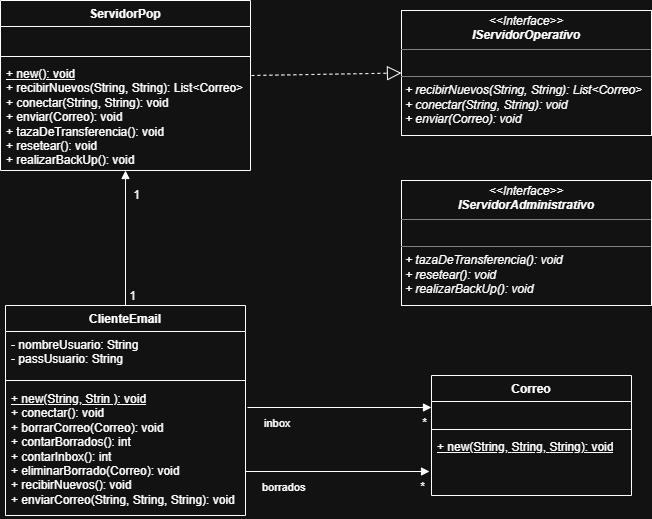

The diagram above was exported from draw.io. Its source (the exported page's mxGraphModel, read from the mxfile embedded in the PNG):
<mxGraphModel dx="1688" dy="779" grid="1" gridSize="10" guides="1" tooltips="1" connect="1" arrows="1" fold="1" page="1" pageScale="1" pageWidth="827" pageHeight="1169" math="0" shadow="0">
  <root>
    <mxCell id="0" />
    <mxCell id="1" parent="0" />
    <mxCell id="IpLsa_E-HSyuh-UIR73e-10" parent="1" style="swimlane;fontStyle=1;align=center;verticalAlign=top;childLayout=stackLayout;horizontal=1;startSize=26;horizontalStack=0;resizeParent=1;resizeParentMax=0;resizeLast=0;collapsible=1;marginBottom=0;whiteSpace=wrap;html=1;" value="ClienteEmail" vertex="1">
      <mxGeometry height="210" width="240" x="-146" y="450" as="geometry" />
    </mxCell>
    <mxCell id="IpLsa_E-HSyuh-UIR73e-11" parent="IpLsa_E-HSyuh-UIR73e-10" style="text;strokeColor=none;fillColor=none;align=left;verticalAlign=top;spacingLeft=4;spacingRight=4;overflow=hidden;rotatable=0;points=[[0,0.5],[1,0.5]];portConstraint=eastwest;whiteSpace=wrap;html=1;" value="- nombreUsuario: String&lt;div&gt;- passUsuario: String&lt;/div&gt;" vertex="1">
      <mxGeometry height="44" width="240" y="26" as="geometry" />
    </mxCell>
    <mxCell id="IpLsa_E-HSyuh-UIR73e-12" parent="IpLsa_E-HSyuh-UIR73e-10" style="line;strokeWidth=1;fillColor=none;align=left;verticalAlign=middle;spacingTop=-1;spacingLeft=3;spacingRight=3;rotatable=0;labelPosition=right;points=[];portConstraint=eastwest;strokeColor=inherit;" value="" vertex="1">
      <mxGeometry height="10" width="240" y="70" as="geometry" />
    </mxCell>
    <mxCell id="IpLsa_E-HSyuh-UIR73e-13" parent="IpLsa_E-HSyuh-UIR73e-10" style="text;strokeColor=none;fillColor=none;align=left;verticalAlign=top;spacingLeft=4;spacingRight=4;overflow=hidden;rotatable=0;points=[[0,0.5],[1,0.5]];portConstraint=eastwest;whiteSpace=wrap;html=1;" value="&lt;div&gt;&lt;u&gt;+ new(String, Strin ): void&lt;/u&gt;&lt;/div&gt;&lt;div&gt;+ conectar(): void&lt;/div&gt;&lt;div&gt;+ borrarCorreo(Correo): void&lt;/div&gt;&lt;div&gt;+ contarBorrados(): int&lt;/div&gt;&lt;div&gt;+ contarInbox(): int&lt;/div&gt;&lt;div&gt;+ eliminarBorrado(Correo): void&lt;/div&gt;&lt;div&gt;+ recibirNuevos(): void&lt;/div&gt;&lt;div&gt;+ enviarCorreo(String, String, String): void&lt;/div&gt;" vertex="1">
      <mxGeometry height="130" width="240" y="80" as="geometry" />
    </mxCell>
    <mxCell id="IpLsa_E-HSyuh-UIR73e-19" parent="1" style="swimlane;fontStyle=1;align=center;verticalAlign=top;childLayout=stackLayout;horizontal=1;startSize=26;horizontalStack=0;resizeParent=1;resizeParentMax=0;resizeLast=0;collapsible=1;marginBottom=0;whiteSpace=wrap;html=1;" value="Correo" vertex="1">
      <mxGeometry height="120" width="200" x="280" y="520" as="geometry" />
    </mxCell>
    <mxCell id="IpLsa_E-HSyuh-UIR73e-20" parent="IpLsa_E-HSyuh-UIR73e-19" style="text;strokeColor=none;fillColor=none;align=left;verticalAlign=top;spacingLeft=4;spacingRight=4;overflow=hidden;rotatable=0;points=[[0,0.5],[1,0.5]];portConstraint=eastwest;whiteSpace=wrap;html=1;" value="&lt;div&gt;&lt;br&gt;&lt;/div&gt;" vertex="1">
      <mxGeometry height="24" width="200" y="26" as="geometry" />
    </mxCell>
    <mxCell id="IpLsa_E-HSyuh-UIR73e-21" parent="IpLsa_E-HSyuh-UIR73e-19" style="line;strokeWidth=1;fillColor=none;align=left;verticalAlign=middle;spacingTop=-1;spacingLeft=3;spacingRight=3;rotatable=0;labelPosition=right;points=[];portConstraint=eastwest;strokeColor=inherit;" value="" vertex="1">
      <mxGeometry height="8" width="200" y="50" as="geometry" />
    </mxCell>
    <mxCell id="IpLsa_E-HSyuh-UIR73e-22" parent="IpLsa_E-HSyuh-UIR73e-19" style="text;strokeColor=none;fillColor=none;align=left;verticalAlign=top;spacingLeft=4;spacingRight=4;overflow=hidden;rotatable=0;points=[[0,0.5],[1,0.5]];portConstraint=eastwest;whiteSpace=wrap;html=1;" value="&lt;div&gt;&lt;u&gt;+ new(String,&amp;nbsp;&lt;/u&gt;&lt;u&gt;String&lt;/u&gt;&lt;u&gt;,&amp;nbsp;&lt;/u&gt;&lt;u&gt;String&lt;/u&gt;&lt;u&gt;): void&lt;/u&gt;&lt;/div&gt;" vertex="1">
      <mxGeometry height="62" width="200" y="58" as="geometry" />
    </mxCell>
    <mxCell id="IpLsa_E-HSyuh-UIR73e-28" parent="1" style="swimlane;fontStyle=1;align=center;verticalAlign=top;childLayout=stackLayout;horizontal=1;startSize=26;horizontalStack=0;resizeParent=1;resizeParentMax=0;resizeLast=0;collapsible=1;marginBottom=0;whiteSpace=wrap;html=1;" value="ServidorPop" vertex="1">
      <mxGeometry height="170" width="250" x="-151" y="145" as="geometry" />
    </mxCell>
    <mxCell id="IpLsa_E-HSyuh-UIR73e-29" parent="IpLsa_E-HSyuh-UIR73e-28" style="text;strokeColor=none;fillColor=none;align=left;verticalAlign=top;spacingLeft=4;spacingRight=4;overflow=hidden;rotatable=0;points=[[0,0.5],[1,0.5]];portConstraint=eastwest;whiteSpace=wrap;html=1;" value="&amp;nbsp;" vertex="1">
      <mxGeometry height="26" width="250" y="26" as="geometry" />
    </mxCell>
    <mxCell id="IpLsa_E-HSyuh-UIR73e-30" parent="IpLsa_E-HSyuh-UIR73e-28" style="line;strokeWidth=1;fillColor=none;align=left;verticalAlign=middle;spacingTop=-1;spacingLeft=3;spacingRight=3;rotatable=0;labelPosition=right;points=[];portConstraint=eastwest;strokeColor=inherit;" value="" vertex="1">
      <mxGeometry height="8" width="250" y="52" as="geometry" />
    </mxCell>
    <mxCell id="IpLsa_E-HSyuh-UIR73e-31" parent="IpLsa_E-HSyuh-UIR73e-28" style="text;strokeColor=none;fillColor=none;align=left;verticalAlign=top;spacingLeft=4;spacingRight=4;overflow=hidden;rotatable=0;points=[[0,0.5],[1,0.5]];portConstraint=eastwest;whiteSpace=wrap;html=1;" value="&lt;div&gt;&lt;div&gt;&lt;u&gt;+ new(): void&lt;/u&gt;&lt;/div&gt;&lt;div&gt;&lt;span style=&quot;background-color: transparent; color: light-dark(rgb(0, 0, 0), rgb(255, 255, 255));&quot;&gt;+ recibirNuevos(String, String): List&amp;lt;Correo&amp;gt;&lt;/span&gt;&lt;/div&gt;&lt;div&gt;&lt;span style=&quot;background-color: transparent; color: light-dark(rgb(0, 0, 0), rgb(255, 255, 255));&quot;&gt;+ conectar(String, String): void&lt;/span&gt;&lt;/div&gt;&lt;div&gt;&lt;span style=&quot;background-color: transparent; color: light-dark(rgb(0, 0, 0), rgb(255, 255, 255));&quot;&gt;+ enviar(Correo): void&lt;/span&gt;&lt;/div&gt;&lt;div&gt;&lt;span style=&quot;background-color: transparent; color: light-dark(rgb(0, 0, 0), rgb(255, 255, 255));&quot;&gt;+ tazaDeTransferencia(): void&lt;/span&gt;&lt;/div&gt;&lt;div&gt;&lt;span style=&quot;background-color: transparent; color: light-dark(rgb(0, 0, 0), rgb(255, 255, 255));&quot;&gt;+ resetear(): void&lt;/span&gt;&lt;/div&gt;&lt;div&gt;&lt;span style=&quot;background-color: transparent; color: light-dark(rgb(0, 0, 0), rgb(255, 255, 255));&quot;&gt;+ realizarBackUp(): void&lt;/span&gt;&lt;/div&gt;&lt;/div&gt;" vertex="1">
      <mxGeometry height="110" width="250" y="60" as="geometry" />
    </mxCell>
    <mxCell id="37KLx9HurQzG9mDN_cki-2" parent="1" style="verticalAlign=top;align=left;overflow=fill;html=1;whiteSpace=wrap;" value="&lt;p style=&quot;margin:0px;margin-top:4px;text-align:center;&quot;&gt;&lt;i&gt;&amp;lt;&amp;lt;Interface&amp;gt;&amp;gt;&lt;br&gt;&lt;b style=&quot;&quot;&gt;IServidorAdministrativo&lt;/b&gt;&lt;/i&gt;&lt;/p&gt;&lt;hr size=&quot;1&quot; style=&quot;border-style:solid;&quot;&gt;&lt;p style=&quot;margin:0px;margin-left:4px;&quot;&gt;&lt;i&gt;&lt;br&gt;&lt;/i&gt;&lt;/p&gt;&lt;hr size=&quot;1&quot; style=&quot;border-style:solid;&quot;&gt;&lt;p style=&quot;margin:0px;margin-left:4px;&quot;&gt;&lt;i style=&quot;background-color: transparent; color: light-dark(rgb(0, 0, 0), rgb(255, 255, 255));&quot;&gt;+ tazaDeTransferencia(): void&lt;/i&gt;&lt;/p&gt;&lt;p style=&quot;margin:0px;margin-left:4px;&quot;&gt;&lt;i&gt;+ resetear(): void&lt;/i&gt;&lt;/p&gt;&lt;p style=&quot;margin:0px;margin-left:4px;&quot;&gt;&lt;i&gt;+ realizarBackUp(): void&lt;/i&gt;&lt;/p&gt;" vertex="1">
      <mxGeometry height="125" width="250" x="250" y="325" as="geometry" />
    </mxCell>
    <mxCell id="37KLx9HurQzG9mDN_cki-3" edge="1" parent="1" style="endArrow=block;dashed=1;endFill=0;endSize=12;html=1;rounded=0;fontSize=12;curved=1;entryX=0;entryY=0.5;entryDx=0;entryDy=0;" target="37KLx9HurQzG9mDN_cki-12" value="">
      <mxGeometry relative="1" width="160" as="geometry">
        <mxPoint x="100" y="220" as="sourcePoint" />
        <mxPoint x="104" y="260" as="targetPoint" />
      </mxGeometry>
    </mxCell>
    <mxCell id="37KLx9HurQzG9mDN_cki-5" edge="1" parent="1" source="IpLsa_E-HSyuh-UIR73e-10" style="endArrow=block;endFill=1;html=1;edgeStyle=orthogonalEdgeStyle;align=left;verticalAlign=top;rounded=0;exitX=0.5;exitY=0;exitDx=0;exitDy=0;entryX=0.5;entryY=1;entryDx=0;entryDy=0;entryPerimeter=0;" target="IpLsa_E-HSyuh-UIR73e-31" value="">
      <mxGeometry relative="1" x="0.3333" y="-36" as="geometry">
        <mxPoint as="offset" />
        <mxPoint x="110" y="410" as="sourcePoint" />
        <mxPoint x="294" y="410" as="targetPoint" />
      </mxGeometry>
    </mxCell>
    <mxCell id="37KLx9HurQzG9mDN_cki-6" connectable="0" parent="37KLx9HurQzG9mDN_cki-5" style="edgeLabel;html=1;align=center;verticalAlign=middle;resizable=0;points=[];fontSize=12;" value="1" vertex="1">
      <mxGeometry relative="1" x="0.5532" y="4" as="geometry">
        <mxPoint x="14" y="-6" as="offset" />
      </mxGeometry>
    </mxCell>
    <mxCell id="37KLx9HurQzG9mDN_cki-7" connectable="0" parent="1" style="edgeLabel;html=1;align=center;verticalAlign=middle;resizable=0;points=[];fontSize=12;" value="1" vertex="1">
      <mxGeometry y="410" as="geometry">
        <mxPoint x="-20" y="30" as="offset" />
      </mxGeometry>
    </mxCell>
    <mxCell id="37KLx9HurQzG9mDN_cki-8" edge="1" parent="1" style="endArrow=block;endFill=1;html=1;edgeStyle=orthogonalEdgeStyle;align=left;verticalAlign=top;rounded=0;exitX=0.995;exitY=0.036;exitDx=0;exitDy=0;exitPerimeter=0;entryX=-0.014;entryY=0.604;entryDx=0;entryDy=0;entryPerimeter=0;" value="borrados">
      <mxGeometry relative="1" x="-0.8325" y="-3" as="geometry">
        <mxPoint as="offset" />
        <mxPoint x="94" y="616" as="sourcePoint" />
        <mxPoint x="278" y="616" as="targetPoint" />
      </mxGeometry>
    </mxCell>
    <mxCell id="37KLx9HurQzG9mDN_cki-9" connectable="0" parent="37KLx9HurQzG9mDN_cki-8" style="edgeLabel;html=1;align=center;verticalAlign=middle;resizable=0;points=[];fontSize=12;" value="*" vertex="1">
      <mxGeometry relative="1" x="0.5532" y="4" as="geometry">
        <mxPoint x="34" y="19" as="offset" />
      </mxGeometry>
    </mxCell>
    <mxCell id="37KLx9HurQzG9mDN_cki-10" edge="1" parent="1" style="endArrow=block;endFill=1;html=1;edgeStyle=orthogonalEdgeStyle;align=left;verticalAlign=top;rounded=0;exitX=0.995;exitY=0.036;exitDx=0;exitDy=0;exitPerimeter=0;entryX=-0.014;entryY=0.604;entryDx=0;entryDy=0;entryPerimeter=0;" value="inbox">
      <mxGeometry relative="1" x="-0.8325" y="-3" as="geometry">
        <mxPoint as="offset" />
        <mxPoint x="96" y="552" as="sourcePoint" />
        <mxPoint x="280" y="552" as="targetPoint" />
      </mxGeometry>
    </mxCell>
    <mxCell id="37KLx9HurQzG9mDN_cki-11" connectable="0" parent="37KLx9HurQzG9mDN_cki-10" style="edgeLabel;html=1;align=center;verticalAlign=middle;resizable=0;points=[];fontSize=12;" value="*" vertex="1">
      <mxGeometry relative="1" x="0.5532" y="4" as="geometry">
        <mxPoint x="34" y="19" as="offset" />
      </mxGeometry>
    </mxCell>
    <mxCell id="37KLx9HurQzG9mDN_cki-12" parent="1" style="verticalAlign=top;align=left;overflow=fill;html=1;whiteSpace=wrap;" value="&lt;p style=&quot;margin:0px;margin-top:4px;text-align:center;&quot;&gt;&lt;i&gt;&amp;lt;&amp;lt;Interface&amp;gt;&amp;gt;&lt;br&gt;&lt;b style=&quot;&quot;&gt;IServidorOperativo&lt;/b&gt;&lt;/i&gt;&lt;/p&gt;&lt;hr size=&quot;1&quot; style=&quot;border-style:solid;&quot;&gt;&lt;p style=&quot;margin:0px;margin-left:4px;&quot;&gt;&lt;i&gt;&lt;br&gt;&lt;/i&gt;&lt;/p&gt;&lt;hr size=&quot;1&quot; style=&quot;border-style:solid;&quot;&gt;&lt;p style=&quot;margin:0px;margin-left:4px;&quot;&gt;&lt;i&gt;+ recibirNuevos(String, String): List&amp;lt;Correo&amp;gt;&lt;br&gt;+ conectar(String, String): void&lt;/i&gt;&lt;/p&gt;&lt;p style=&quot;margin:0px;margin-left:4px;&quot;&gt;&lt;i&gt;+ enviar(Correo): void&lt;/i&gt;&lt;/p&gt;" vertex="1">
      <mxGeometry height="125" width="250" x="250" y="155" as="geometry" />
    </mxCell>
  </root>
</mxGraphModel>